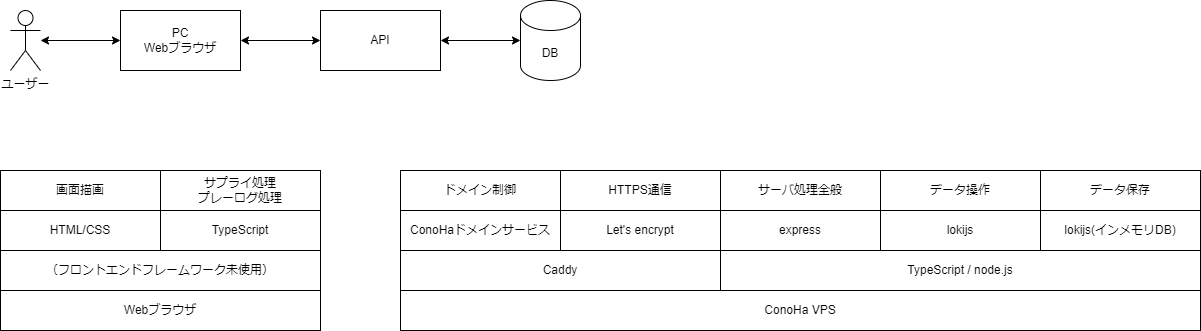

The diagram above was exported from draw.io. Its source (the exported page's mxGraphModel, read from the mxfile embedded in the PNG):
<mxGraphModel dx="720" dy="422" grid="1" gridSize="10" guides="1" tooltips="1" connect="1" arrows="1" fold="1" page="1" pageScale="1" pageWidth="850" pageHeight="1100" math="0" shadow="0">
  <root>
    <mxCell id="0" />
    <mxCell id="1" parent="0" />
    <mxCell id="5" style="edgeStyle=none;html=1;startArrow=classic;startFill=1;" parent="1" source="3" target="4" edge="1">
      <mxGeometry relative="1" as="geometry" />
    </mxCell>
    <mxCell id="3" value="ユーザー" style="shape=umlActor;verticalLabelPosition=bottom;verticalAlign=top;html=1;outlineConnect=0;" parent="1" vertex="1">
      <mxGeometry x="130" y="240" width="30" height="60" as="geometry" />
    </mxCell>
    <mxCell id="7" style="edgeStyle=none;html=1;entryX=0;entryY=0.5;entryDx=0;entryDy=0;startArrow=classic;startFill=1;" parent="1" source="4" target="6" edge="1">
      <mxGeometry relative="1" as="geometry" />
    </mxCell>
    <mxCell id="4" value="PC&lt;br&gt;Webブラウザ" style="rounded=0;whiteSpace=wrap;html=1;" parent="1" vertex="1">
      <mxGeometry x="240" y="240" width="120" height="60" as="geometry" />
    </mxCell>
    <mxCell id="10" style="edgeStyle=none;html=1;startArrow=classic;startFill=1;" parent="1" source="6" target="9" edge="1">
      <mxGeometry relative="1" as="geometry" />
    </mxCell>
    <mxCell id="6" value="API" style="rounded=0;whiteSpace=wrap;html=1;" parent="1" vertex="1">
      <mxGeometry x="440" y="240" width="120" height="60" as="geometry" />
    </mxCell>
    <mxCell id="9" value="DB" style="shape=cylinder3;whiteSpace=wrap;html=1;boundedLbl=1;backgroundOutline=1;size=15;" parent="1" vertex="1">
      <mxGeometry x="640" y="230" width="60" height="80" as="geometry" />
    </mxCell>
    <mxCell id="11" value="Webブラウザ" style="rounded=0;whiteSpace=wrap;html=1;" parent="1" vertex="1">
      <mxGeometry x="120" y="520" width="320" height="40" as="geometry" />
    </mxCell>
    <mxCell id="12" value="HTML/CSS" style="rounded=0;whiteSpace=wrap;html=1;" parent="1" vertex="1">
      <mxGeometry x="120" y="440" width="160" height="40" as="geometry" />
    </mxCell>
    <mxCell id="13" value="（フロントエンドフレームワーク未使用）" style="rounded=0;whiteSpace=wrap;html=1;" parent="1" vertex="1">
      <mxGeometry x="120" y="480" width="320" height="40" as="geometry" />
    </mxCell>
    <mxCell id="14" value="TypeScript" style="rounded=0;whiteSpace=wrap;html=1;" parent="1" vertex="1">
      <mxGeometry x="280" y="440" width="160" height="40" as="geometry" />
    </mxCell>
    <mxCell id="15" value="サプライ処理&lt;br&gt;プレーログ処理" style="rounded=0;whiteSpace=wrap;html=1;" parent="1" vertex="1">
      <mxGeometry x="280" y="400" width="160" height="40" as="geometry" />
    </mxCell>
    <mxCell id="16" value="画面描画" style="rounded=0;whiteSpace=wrap;html=1;" parent="1" vertex="1">
      <mxGeometry x="120" y="400" width="160" height="40" as="geometry" />
    </mxCell>
    <mxCell id="17" value="ConoHa VPS" style="rounded=0;whiteSpace=wrap;html=1;" parent="1" vertex="1">
      <mxGeometry x="520" y="520" width="800" height="40" as="geometry" />
    </mxCell>
    <mxCell id="18" value="Caddy" style="rounded=0;whiteSpace=wrap;html=1;" parent="1" vertex="1">
      <mxGeometry x="520" y="480" width="320" height="40" as="geometry" />
    </mxCell>
    <mxCell id="20" value="ドメイン制御" style="rounded=0;whiteSpace=wrap;html=1;" parent="1" vertex="1">
      <mxGeometry x="520" y="400" width="160" height="40" as="geometry" />
    </mxCell>
    <mxCell id="21" value="ConoHaドメインサービス" style="rounded=0;whiteSpace=wrap;html=1;" parent="1" vertex="1">
      <mxGeometry x="520" y="440" width="160" height="40" as="geometry" />
    </mxCell>
    <mxCell id="22" value="TypeScript / node.js" style="rounded=0;whiteSpace=wrap;html=1;" parent="1" vertex="1">
      <mxGeometry x="840" y="480" width="480" height="40" as="geometry" />
    </mxCell>
    <mxCell id="23" value="Let's encrypt" style="rounded=0;whiteSpace=wrap;html=1;" parent="1" vertex="1">
      <mxGeometry x="680" y="440" width="160" height="40" as="geometry" />
    </mxCell>
    <mxCell id="24" value="HTTPS通信" style="rounded=0;whiteSpace=wrap;html=1;" parent="1" vertex="1">
      <mxGeometry x="680" y="400" width="160" height="40" as="geometry" />
    </mxCell>
    <mxCell id="25" value="express" style="rounded=0;whiteSpace=wrap;html=1;" parent="1" vertex="1">
      <mxGeometry x="840" y="440" width="160" height="40" as="geometry" />
    </mxCell>
    <mxCell id="26" value="lokijs" style="rounded=0;whiteSpace=wrap;html=1;" parent="1" vertex="1">
      <mxGeometry x="1000" y="440" width="160" height="40" as="geometry" />
    </mxCell>
    <mxCell id="27" value="lokijs(インメモリDB)" style="rounded=0;whiteSpace=wrap;html=1;" parent="1" vertex="1">
      <mxGeometry x="1160" y="440" width="160" height="40" as="geometry" />
    </mxCell>
    <mxCell id="28" value="サーバ処理全般" style="rounded=0;whiteSpace=wrap;html=1;" parent="1" vertex="1">
      <mxGeometry x="840" y="400" width="160" height="40" as="geometry" />
    </mxCell>
    <mxCell id="29" value="データ操作" style="rounded=0;whiteSpace=wrap;html=1;" parent="1" vertex="1">
      <mxGeometry x="1000" y="400" width="160" height="40" as="geometry" />
    </mxCell>
    <mxCell id="30" value="データ保存" style="rounded=0;whiteSpace=wrap;html=1;" parent="1" vertex="1">
      <mxGeometry x="1160" y="400" width="160" height="40" as="geometry" />
    </mxCell>
  </root>
</mxGraphModel>